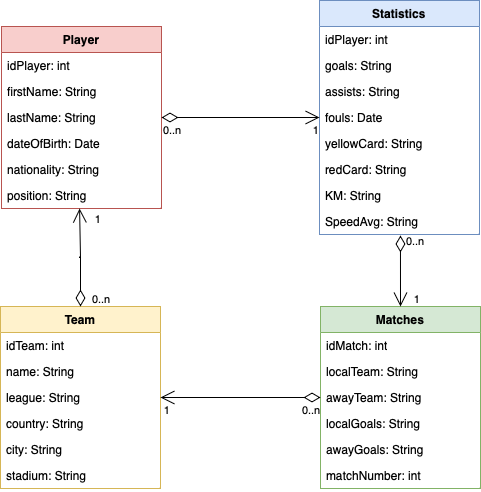

The diagram above was exported from draw.io. Its source (the exported page's mxGraphModel, read from the mxfile embedded in the PNG):
<mxGraphModel dx="1026" dy="719" grid="1" gridSize="10" guides="1" tooltips="1" connect="1" arrows="1" fold="1" page="1" pageScale="1" pageWidth="850" pageHeight="1100" math="0" shadow="0">
  <root>
    <mxCell id="0" />
    <mxCell id="1" parent="0" />
    <mxCell id="7a5QScuRCAnsPWoUyA5w-5" value="Player" style="swimlane;fontStyle=1;align=center;verticalAlign=top;childLayout=stackLayout;horizontal=1;startSize=26;horizontalStack=0;resizeParent=1;resizeParentMax=0;resizeLast=0;collapsible=1;marginBottom=0;whiteSpace=wrap;html=1;fillColor=#f8cecc;strokeColor=#b85450;" vertex="1" parent="1">
      <mxGeometry x="161" y="160" width="160" height="182" as="geometry" />
    </mxCell>
    <mxCell id="7a5QScuRCAnsPWoUyA5w-6" value="idPlayer: int" style="text;strokeColor=none;fillColor=none;align=left;verticalAlign=top;spacingLeft=4;spacingRight=4;overflow=hidden;rotatable=0;points=[[0,0.5],[1,0.5]];portConstraint=eastwest;whiteSpace=wrap;html=1;" vertex="1" parent="7a5QScuRCAnsPWoUyA5w-5">
      <mxGeometry y="26" width="160" height="26" as="geometry" />
    </mxCell>
    <mxCell id="UxVPqZGwn6jI8ywJvxHT-3" value="firstName: String" style="text;strokeColor=none;fillColor=none;align=left;verticalAlign=top;spacingLeft=4;spacingRight=4;overflow=hidden;rotatable=0;points=[[0,0.5],[1,0.5]];portConstraint=eastwest;whiteSpace=wrap;html=1;" vertex="1" parent="7a5QScuRCAnsPWoUyA5w-5">
      <mxGeometry y="52" width="160" height="26" as="geometry" />
    </mxCell>
    <mxCell id="2aeuttVrv7MvumzSculq-2" value="lastName: String" style="text;strokeColor=none;fillColor=none;align=left;verticalAlign=top;spacingLeft=4;spacingRight=4;overflow=hidden;rotatable=0;points=[[0,0.5],[1,0.5]];portConstraint=eastwest;whiteSpace=wrap;html=1;" vertex="1" parent="7a5QScuRCAnsPWoUyA5w-5">
      <mxGeometry y="78" width="160" height="26" as="geometry" />
    </mxCell>
    <mxCell id="2aeuttVrv7MvumzSculq-3" value="dateOfBirth: Date" style="text;strokeColor=none;fillColor=none;align=left;verticalAlign=top;spacingLeft=4;spacingRight=4;overflow=hidden;rotatable=0;points=[[0,0.5],[1,0.5]];portConstraint=eastwest;whiteSpace=wrap;html=1;" vertex="1" parent="7a5QScuRCAnsPWoUyA5w-5">
      <mxGeometry y="104" width="160" height="26" as="geometry" />
    </mxCell>
    <mxCell id="2aeuttVrv7MvumzSculq-5" value="nationality: String" style="text;strokeColor=none;fillColor=none;align=left;verticalAlign=top;spacingLeft=4;spacingRight=4;overflow=hidden;rotatable=0;points=[[0,0.5],[1,0.5]];portConstraint=eastwest;whiteSpace=wrap;html=1;" vertex="1" parent="7a5QScuRCAnsPWoUyA5w-5">
      <mxGeometry y="130" width="160" height="26" as="geometry" />
    </mxCell>
    <mxCell id="2aeuttVrv7MvumzSculq-6" value="position: String" style="text;strokeColor=none;fillColor=none;align=left;verticalAlign=top;spacingLeft=4;spacingRight=4;overflow=hidden;rotatable=0;points=[[0,0.5],[1,0.5]];portConstraint=eastwest;whiteSpace=wrap;html=1;" vertex="1" parent="7a5QScuRCAnsPWoUyA5w-5">
      <mxGeometry y="156" width="160" height="26" as="geometry" />
    </mxCell>
    <mxCell id="2aeuttVrv7MvumzSculq-8" value="Team" style="swimlane;fontStyle=1;align=center;verticalAlign=top;childLayout=stackLayout;horizontal=1;startSize=26;horizontalStack=0;resizeParent=1;resizeParentMax=0;resizeLast=0;collapsible=1;marginBottom=0;whiteSpace=wrap;html=1;fillColor=#fff2cc;strokeColor=#d6b656;" vertex="1" parent="1">
      <mxGeometry x="160" y="440" width="160" height="182" as="geometry" />
    </mxCell>
    <mxCell id="2aeuttVrv7MvumzSculq-9" value="idTeam: int" style="text;strokeColor=none;fillColor=none;align=left;verticalAlign=top;spacingLeft=4;spacingRight=4;overflow=hidden;rotatable=0;points=[[0,0.5],[1,0.5]];portConstraint=eastwest;whiteSpace=wrap;html=1;" vertex="1" parent="2aeuttVrv7MvumzSculq-8">
      <mxGeometry y="26" width="160" height="26" as="geometry" />
    </mxCell>
    <mxCell id="2aeuttVrv7MvumzSculq-10" value="name: String" style="text;strokeColor=none;fillColor=none;align=left;verticalAlign=top;spacingLeft=4;spacingRight=4;overflow=hidden;rotatable=0;points=[[0,0.5],[1,0.5]];portConstraint=eastwest;whiteSpace=wrap;html=1;" vertex="1" parent="2aeuttVrv7MvumzSculq-8">
      <mxGeometry y="52" width="160" height="26" as="geometry" />
    </mxCell>
    <mxCell id="2aeuttVrv7MvumzSculq-11" value="league: String" style="text;strokeColor=none;fillColor=none;align=left;verticalAlign=top;spacingLeft=4;spacingRight=4;overflow=hidden;rotatable=0;points=[[0,0.5],[1,0.5]];portConstraint=eastwest;whiteSpace=wrap;html=1;" vertex="1" parent="2aeuttVrv7MvumzSculq-8">
      <mxGeometry y="78" width="160" height="26" as="geometry" />
    </mxCell>
    <mxCell id="2aeuttVrv7MvumzSculq-12" value="country: String" style="text;strokeColor=none;fillColor=none;align=left;verticalAlign=top;spacingLeft=4;spacingRight=4;overflow=hidden;rotatable=0;points=[[0,0.5],[1,0.5]];portConstraint=eastwest;whiteSpace=wrap;html=1;" vertex="1" parent="2aeuttVrv7MvumzSculq-8">
      <mxGeometry y="104" width="160" height="26" as="geometry" />
    </mxCell>
    <mxCell id="2aeuttVrv7MvumzSculq-13" value="city: String" style="text;strokeColor=none;fillColor=none;align=left;verticalAlign=top;spacingLeft=4;spacingRight=4;overflow=hidden;rotatable=0;points=[[0,0.5],[1,0.5]];portConstraint=eastwest;whiteSpace=wrap;html=1;" vertex="1" parent="2aeuttVrv7MvumzSculq-8">
      <mxGeometry y="130" width="160" height="26" as="geometry" />
    </mxCell>
    <mxCell id="2aeuttVrv7MvumzSculq-14" value="stadium: String" style="text;strokeColor=none;fillColor=none;align=left;verticalAlign=top;spacingLeft=4;spacingRight=4;overflow=hidden;rotatable=0;points=[[0,0.5],[1,0.5]];portConstraint=eastwest;whiteSpace=wrap;html=1;" vertex="1" parent="2aeuttVrv7MvumzSculq-8">
      <mxGeometry y="156" width="160" height="26" as="geometry" />
    </mxCell>
    <mxCell id="2aeuttVrv7MvumzSculq-15" value="Statistics" style="swimlane;fontStyle=1;align=center;verticalAlign=top;childLayout=stackLayout;horizontal=1;startSize=26;horizontalStack=0;resizeParent=1;resizeParentMax=0;resizeLast=0;collapsible=1;marginBottom=0;whiteSpace=wrap;html=1;fillColor=#dae8fc;strokeColor=#6c8ebf;" vertex="1" parent="1">
      <mxGeometry x="479" y="134" width="160" height="234" as="geometry" />
    </mxCell>
    <mxCell id="2aeuttVrv7MvumzSculq-16" value="idPlayer: int" style="text;strokeColor=none;fillColor=none;align=left;verticalAlign=top;spacingLeft=4;spacingRight=4;overflow=hidden;rotatable=0;points=[[0,0.5],[1,0.5]];portConstraint=eastwest;whiteSpace=wrap;html=1;" vertex="1" parent="2aeuttVrv7MvumzSculq-15">
      <mxGeometry y="26" width="160" height="26" as="geometry" />
    </mxCell>
    <mxCell id="2aeuttVrv7MvumzSculq-17" value="goals: String" style="text;strokeColor=none;fillColor=none;align=left;verticalAlign=top;spacingLeft=4;spacingRight=4;overflow=hidden;rotatable=0;points=[[0,0.5],[1,0.5]];portConstraint=eastwest;whiteSpace=wrap;html=1;" vertex="1" parent="2aeuttVrv7MvumzSculq-15">
      <mxGeometry y="52" width="160" height="26" as="geometry" />
    </mxCell>
    <mxCell id="2aeuttVrv7MvumzSculq-18" value="assists: String" style="text;strokeColor=none;fillColor=none;align=left;verticalAlign=top;spacingLeft=4;spacingRight=4;overflow=hidden;rotatable=0;points=[[0,0.5],[1,0.5]];portConstraint=eastwest;whiteSpace=wrap;html=1;" vertex="1" parent="2aeuttVrv7MvumzSculq-15">
      <mxGeometry y="78" width="160" height="26" as="geometry" />
    </mxCell>
    <mxCell id="2aeuttVrv7MvumzSculq-19" value="fouls: Date" style="text;strokeColor=none;fillColor=none;align=left;verticalAlign=top;spacingLeft=4;spacingRight=4;overflow=hidden;rotatable=0;points=[[0,0.5],[1,0.5]];portConstraint=eastwest;whiteSpace=wrap;html=1;" vertex="1" parent="2aeuttVrv7MvumzSculq-15">
      <mxGeometry y="104" width="160" height="26" as="geometry" />
    </mxCell>
    <mxCell id="2aeuttVrv7MvumzSculq-20" value="yellowCard: String" style="text;strokeColor=none;fillColor=none;align=left;verticalAlign=top;spacingLeft=4;spacingRight=4;overflow=hidden;rotatable=0;points=[[0,0.5],[1,0.5]];portConstraint=eastwest;whiteSpace=wrap;html=1;" vertex="1" parent="2aeuttVrv7MvumzSculq-15">
      <mxGeometry y="130" width="160" height="26" as="geometry" />
    </mxCell>
    <mxCell id="2aeuttVrv7MvumzSculq-21" value="redCard: String" style="text;strokeColor=none;fillColor=none;align=left;verticalAlign=top;spacingLeft=4;spacingRight=4;overflow=hidden;rotatable=0;points=[[0,0.5],[1,0.5]];portConstraint=eastwest;whiteSpace=wrap;html=1;" vertex="1" parent="2aeuttVrv7MvumzSculq-15">
      <mxGeometry y="156" width="160" height="26" as="geometry" />
    </mxCell>
    <mxCell id="2aeuttVrv7MvumzSculq-22" value="KM: String" style="text;strokeColor=none;fillColor=none;align=left;verticalAlign=top;spacingLeft=4;spacingRight=4;overflow=hidden;rotatable=0;points=[[0,0.5],[1,0.5]];portConstraint=eastwest;whiteSpace=wrap;html=1;" vertex="1" parent="2aeuttVrv7MvumzSculq-15">
      <mxGeometry y="182" width="160" height="26" as="geometry" />
    </mxCell>
    <mxCell id="2aeuttVrv7MvumzSculq-23" value="SpeedAvg: String" style="text;strokeColor=none;fillColor=none;align=left;verticalAlign=top;spacingLeft=4;spacingRight=4;overflow=hidden;rotatable=0;points=[[0,0.5],[1,0.5]];portConstraint=eastwest;whiteSpace=wrap;html=1;" vertex="1" parent="2aeuttVrv7MvumzSculq-15">
      <mxGeometry y="208" width="160" height="26" as="geometry" />
    </mxCell>
    <mxCell id="2aeuttVrv7MvumzSculq-24" value="Matches" style="swimlane;fontStyle=1;align=center;verticalAlign=top;childLayout=stackLayout;horizontal=1;startSize=26;horizontalStack=0;resizeParent=1;resizeParentMax=0;resizeLast=0;collapsible=1;marginBottom=0;whiteSpace=wrap;html=1;fillColor=#d5e8d4;strokeColor=#82b366;" vertex="1" parent="1">
      <mxGeometry x="480" y="440" width="160" height="182" as="geometry" />
    </mxCell>
    <mxCell id="2aeuttVrv7MvumzSculq-25" value="idMatch: int" style="text;strokeColor=none;fillColor=none;align=left;verticalAlign=top;spacingLeft=4;spacingRight=4;overflow=hidden;rotatable=0;points=[[0,0.5],[1,0.5]];portConstraint=eastwest;whiteSpace=wrap;html=1;" vertex="1" parent="2aeuttVrv7MvumzSculq-24">
      <mxGeometry y="26" width="160" height="26" as="geometry" />
    </mxCell>
    <mxCell id="2aeuttVrv7MvumzSculq-26" value="localTeam: String" style="text;strokeColor=none;fillColor=none;align=left;verticalAlign=top;spacingLeft=4;spacingRight=4;overflow=hidden;rotatable=0;points=[[0,0.5],[1,0.5]];portConstraint=eastwest;whiteSpace=wrap;html=1;" vertex="1" parent="2aeuttVrv7MvumzSculq-24">
      <mxGeometry y="52" width="160" height="26" as="geometry" />
    </mxCell>
    <mxCell id="2aeuttVrv7MvumzSculq-27" value="awayTeam: String" style="text;strokeColor=none;fillColor=none;align=left;verticalAlign=top;spacingLeft=4;spacingRight=4;overflow=hidden;rotatable=0;points=[[0,0.5],[1,0.5]];portConstraint=eastwest;whiteSpace=wrap;html=1;" vertex="1" parent="2aeuttVrv7MvumzSculq-24">
      <mxGeometry y="78" width="160" height="26" as="geometry" />
    </mxCell>
    <mxCell id="2aeuttVrv7MvumzSculq-28" value="localGoals: String" style="text;strokeColor=none;fillColor=none;align=left;verticalAlign=top;spacingLeft=4;spacingRight=4;overflow=hidden;rotatable=0;points=[[0,0.5],[1,0.5]];portConstraint=eastwest;whiteSpace=wrap;html=1;" vertex="1" parent="2aeuttVrv7MvumzSculq-24">
      <mxGeometry y="104" width="160" height="26" as="geometry" />
    </mxCell>
    <mxCell id="2aeuttVrv7MvumzSculq-29" value="awayGoals: String" style="text;strokeColor=none;fillColor=none;align=left;verticalAlign=top;spacingLeft=4;spacingRight=4;overflow=hidden;rotatable=0;points=[[0,0.5],[1,0.5]];portConstraint=eastwest;whiteSpace=wrap;html=1;" vertex="1" parent="2aeuttVrv7MvumzSculq-24">
      <mxGeometry y="130" width="160" height="26" as="geometry" />
    </mxCell>
    <mxCell id="2aeuttVrv7MvumzSculq-30" value="matchNumber: int" style="text;strokeColor=none;fillColor=none;align=left;verticalAlign=top;spacingLeft=4;spacingRight=4;overflow=hidden;rotatable=0;points=[[0,0.5],[1,0.5]];portConstraint=eastwest;whiteSpace=wrap;html=1;" vertex="1" parent="2aeuttVrv7MvumzSculq-24">
      <mxGeometry y="156" width="160" height="26" as="geometry" />
    </mxCell>
    <mxCell id="dI79M_aUZTopVRBlIJTA-2" value="" style="endArrow=open;html=1;endSize=12;startArrow=diamondThin;startSize=14;startFill=0;edgeStyle=orthogonalEdgeStyle;rounded=0;exitX=1;exitY=0.5;exitDx=0;exitDy=0;entryX=0;entryY=0.5;entryDx=0;entryDy=0;" edge="1" parent="1" source="2aeuttVrv7MvumzSculq-2" target="2aeuttVrv7MvumzSculq-19">
      <mxGeometry relative="1" as="geometry">
        <mxPoint x="330" y="380" as="sourcePoint" />
        <mxPoint x="440" y="280" as="targetPoint" />
      </mxGeometry>
    </mxCell>
    <mxCell id="dI79M_aUZTopVRBlIJTA-3" value="0..n" style="edgeLabel;resizable=0;html=1;align=left;verticalAlign=top;" connectable="0" vertex="1" parent="dI79M_aUZTopVRBlIJTA-2">
      <mxGeometry x="-1" relative="1" as="geometry" />
    </mxCell>
    <mxCell id="dI79M_aUZTopVRBlIJTA-4" value="1" style="edgeLabel;resizable=0;html=1;align=right;verticalAlign=top;" connectable="0" vertex="1" parent="dI79M_aUZTopVRBlIJTA-2">
      <mxGeometry x="1" relative="1" as="geometry" />
    </mxCell>
    <mxCell id="QDtXG2Co9gWkdszsqQrC-1" value="" style="endArrow=open;html=1;endSize=12;startArrow=diamondThin;startSize=14;startFill=0;edgeStyle=orthogonalEdgeStyle;rounded=0;entryX=0.5;entryY=0;entryDx=0;entryDy=0;exitX=0.506;exitY=1.038;exitDx=0;exitDy=0;exitPerimeter=0;" edge="1" parent="1" source="2aeuttVrv7MvumzSculq-23" target="2aeuttVrv7MvumzSculq-24">
      <mxGeometry relative="1" as="geometry">
        <mxPoint x="560" y="380" as="sourcePoint" />
        <mxPoint x="750" y="400" as="targetPoint" />
      </mxGeometry>
    </mxCell>
    <mxCell id="QDtXG2Co9gWkdszsqQrC-2" value="0..n" style="edgeLabel;resizable=0;html=1;align=left;verticalAlign=top;" connectable="0" vertex="1" parent="QDtXG2Co9gWkdszsqQrC-1">
      <mxGeometry x="-1" relative="1" as="geometry">
        <mxPoint x="4" y="-7" as="offset" />
      </mxGeometry>
    </mxCell>
    <mxCell id="QDtXG2Co9gWkdszsqQrC-3" value="1" style="edgeLabel;resizable=0;html=1;align=right;verticalAlign=top;" connectable="0" vertex="1" parent="QDtXG2Co9gWkdszsqQrC-1">
      <mxGeometry x="1" relative="1" as="geometry">
        <mxPoint x="20" y="-20" as="offset" />
      </mxGeometry>
    </mxCell>
    <mxCell id="QDtXG2Co9gWkdszsqQrC-4" value="" style="endArrow=open;html=1;endSize=12;startArrow=diamondThin;startSize=14;startFill=0;edgeStyle=orthogonalEdgeStyle;rounded=0;exitX=0;exitY=0.5;exitDx=0;exitDy=0;entryX=1;entryY=0.5;entryDx=0;entryDy=0;" edge="1" parent="1" source="2aeuttVrv7MvumzSculq-27" target="2aeuttVrv7MvumzSculq-11">
      <mxGeometry y="-61" relative="1" as="geometry">
        <mxPoint x="480" y="530.5" as="sourcePoint" />
        <mxPoint x="320" y="530.5" as="targetPoint" />
        <mxPoint as="offset" />
      </mxGeometry>
    </mxCell>
    <mxCell id="QDtXG2Co9gWkdszsqQrC-5" value="0..n" style="edgeLabel;resizable=0;html=1;align=left;verticalAlign=top;" connectable="0" vertex="1" parent="QDtXG2Co9gWkdszsqQrC-4">
      <mxGeometry x="-1" relative="1" as="geometry">
        <mxPoint x="-20" as="offset" />
      </mxGeometry>
    </mxCell>
    <mxCell id="QDtXG2Co9gWkdszsqQrC-6" value="1" style="edgeLabel;resizable=0;html=1;align=right;verticalAlign=top;" connectable="0" vertex="1" parent="QDtXG2Co9gWkdszsqQrC-4">
      <mxGeometry x="1" relative="1" as="geometry">
        <mxPoint x="10" as="offset" />
      </mxGeometry>
    </mxCell>
    <mxCell id="VXHVhAYUkQXdoKNUxeX6-4" value="" style="endArrow=open;html=1;endSize=12;startArrow=diamondThin;startSize=14;startFill=0;edgeStyle=orthogonalEdgeStyle;rounded=0;entryX=0.488;entryY=1;entryDx=0;entryDy=0;entryPerimeter=0;exitX=0.5;exitY=0;exitDx=0;exitDy=0;" edge="1" parent="1" source="2aeuttVrv7MvumzSculq-8" target="2aeuttVrv7MvumzSculq-6">
      <mxGeometry x="0.001" relative="1" as="geometry">
        <mxPoint x="470" y="470" as="sourcePoint" />
        <mxPoint x="630" y="470" as="targetPoint" />
        <mxPoint as="offset" />
      </mxGeometry>
    </mxCell>
    <mxCell id="VXHVhAYUkQXdoKNUxeX6-5" value="0..n" style="edgeLabel;resizable=0;html=1;align=left;verticalAlign=top;" connectable="0" vertex="1" parent="VXHVhAYUkQXdoKNUxeX6-4">
      <mxGeometry x="-1" relative="1" as="geometry">
        <mxPoint x="10" y="-20" as="offset" />
      </mxGeometry>
    </mxCell>
    <mxCell id="VXHVhAYUkQXdoKNUxeX6-6" value="1" style="edgeLabel;resizable=0;html=1;align=right;verticalAlign=top;" connectable="0" vertex="1" parent="VXHVhAYUkQXdoKNUxeX6-4">
      <mxGeometry x="1" relative="1" as="geometry">
        <mxPoint x="22" y="-2" as="offset" />
      </mxGeometry>
    </mxCell>
  </root>
</mxGraphModel>